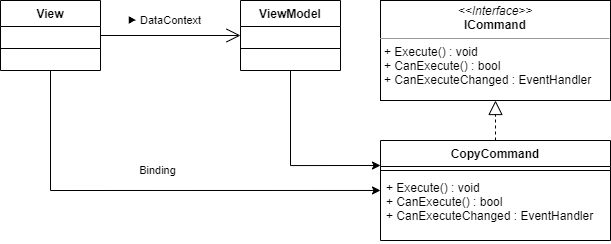

The diagram above was exported from draw.io. Its source (the exported page's mxGraphModel, read from the mxfile embedded in the PNG):
<mxGraphModel dx="864" dy="540" grid="1" gridSize="10" guides="1" tooltips="1" connect="1" arrows="1" fold="1" page="1" pageScale="1" pageWidth="827" pageHeight="1169" math="0" shadow="0">
  <root>
    <mxCell id="0" />
    <mxCell id="1" parent="0" />
    <mxCell id="2" value="&lt;p style=&quot;margin: 0px ; margin-top: 4px ; text-align: center&quot;&gt;&lt;i&gt;&amp;lt;&amp;lt;Interface&amp;gt;&amp;gt;&lt;/i&gt;&lt;br&gt;&lt;b&gt;ICommand&lt;/b&gt;&lt;/p&gt;&lt;hr size=&quot;1&quot;&gt;&lt;p style=&quot;margin: 0px ; margin-left: 4px&quot;&gt;+ Execute() : void&lt;br&gt;+ CanExecute() : bool&lt;/p&gt;&lt;p style=&quot;margin: 0px ; margin-left: 4px&quot;&gt;+ CanExecuteChanged : EventHandler&lt;/p&gt;" style="verticalAlign=top;align=left;overflow=fill;fontSize=12;fontFamily=Helvetica;html=1;" vertex="1" parent="1">
      <mxGeometry x="490" y="190" width="230" height="100" as="geometry" />
    </mxCell>
    <mxCell id="4" value="CopyCommand" style="swimlane;fontStyle=1;align=center;verticalAlign=top;childLayout=stackLayout;horizontal=1;startSize=26;horizontalStack=0;resizeParent=1;resizeParentMax=0;resizeLast=0;collapsible=1;marginBottom=0;" vertex="1" parent="1">
      <mxGeometry x="490" y="330" width="230" height="100" as="geometry" />
    </mxCell>
    <mxCell id="6" value="" style="line;strokeWidth=1;fillColor=none;align=left;verticalAlign=middle;spacingTop=-1;spacingLeft=3;spacingRight=3;rotatable=0;labelPosition=right;points=[];portConstraint=eastwest;" vertex="1" parent="4">
      <mxGeometry y="26" width="230" height="8" as="geometry" />
    </mxCell>
    <mxCell id="7" value="+ Execute() : void&#10;+ CanExecute() : bool&#10;+ CanExecuteChanged : EventHandler" style="text;strokeColor=none;fillColor=none;align=left;verticalAlign=top;spacingLeft=4;spacingRight=4;overflow=hidden;rotatable=0;points=[[0,0.5],[1,0.5]];portConstraint=eastwest;" vertex="1" parent="4">
      <mxGeometry y="34" width="230" height="66" as="geometry" />
    </mxCell>
    <mxCell id="9" value="" style="endArrow=block;dashed=1;endFill=0;endSize=12;html=1;entryX=0.5;entryY=1;entryDx=0;entryDy=0;" edge="1" parent="1" source="4" target="2">
      <mxGeometry width="160" relative="1" as="geometry">
        <mxPoint x="440" y="220" as="sourcePoint" />
        <mxPoint x="600" y="220" as="targetPoint" />
      </mxGeometry>
    </mxCell>
    <mxCell id="19" style="edgeStyle=orthogonalEdgeStyle;rounded=0;orthogonalLoop=1;jettySize=auto;html=1;exitX=0.5;exitY=1;exitDx=0;exitDy=0;entryX=0;entryY=0.25;entryDx=0;entryDy=0;" edge="1" parent="1" source="10" target="4">
      <mxGeometry relative="1" as="geometry" />
    </mxCell>
    <mxCell id="10" value="ViewModel" style="swimlane;fontStyle=1;align=center;verticalAlign=top;childLayout=stackLayout;horizontal=1;startSize=26;horizontalStack=0;resizeParent=1;resizeParentMax=0;resizeLast=0;collapsible=1;marginBottom=0;" vertex="1" parent="1">
      <mxGeometry x="350" y="190" width="100" height="70" as="geometry" />
    </mxCell>
    <mxCell id="11" value="" style="line;strokeWidth=1;fillColor=none;align=left;verticalAlign=middle;spacingTop=-1;spacingLeft=3;spacingRight=3;rotatable=0;labelPosition=right;points=[];portConstraint=eastwest;" vertex="1" parent="10">
      <mxGeometry y="26" width="100" height="44" as="geometry" />
    </mxCell>
    <mxCell id="18" value="Binding" style="edgeStyle=orthogonalEdgeStyle;rounded=0;orthogonalLoop=1;jettySize=auto;html=1;exitX=0.5;exitY=1;exitDx=0;exitDy=0;entryX=0;entryY=0.242;entryDx=0;entryDy=0;entryPerimeter=0;" edge="1" parent="1" source="15" target="7">
      <mxGeometry x="0.0086" y="20" relative="1" as="geometry">
        <mxPoint as="offset" />
      </mxGeometry>
    </mxCell>
    <mxCell id="15" value="View" style="swimlane;fontStyle=1;align=center;verticalAlign=top;childLayout=stackLayout;horizontal=1;startSize=26;horizontalStack=0;resizeParent=1;resizeParentMax=0;resizeLast=0;collapsible=1;marginBottom=0;" vertex="1" parent="1">
      <mxGeometry x="110" y="190" width="100" height="70" as="geometry" />
    </mxCell>
    <mxCell id="16" value="" style="line;strokeWidth=1;fillColor=none;align=left;verticalAlign=middle;spacingTop=-1;spacingLeft=3;spacingRight=3;rotatable=0;labelPosition=right;points=[];portConstraint=eastwest;" vertex="1" parent="15">
      <mxGeometry y="26" width="100" height="44" as="geometry" />
    </mxCell>
    <mxCell id="17" value="▶ DataContext" style="endArrow=open;endFill=1;endSize=12;html=1;exitX=1;exitY=0.5;exitDx=0;exitDy=0;entryX=0;entryY=0.5;entryDx=0;entryDy=0;" edge="1" parent="1" source="15" target="10">
      <mxGeometry x="-0.0909" y="15" width="160" relative="1" as="geometry">
        <mxPoint x="280" y="240" as="sourcePoint" />
        <mxPoint x="250" y="225" as="targetPoint" />
        <mxPoint x="-1" as="offset" />
      </mxGeometry>
    </mxCell>
  </root>
</mxGraphModel>